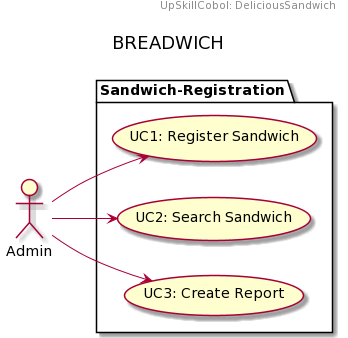

The diagram above was rendered by PlantUML. Its source (embedded in the PNG):
@startuml
left to right direction

header
UpSkillCobol: DeliciousSandwich
endheader

title \nBREADWICH\n



package Sandwich-Registration {
  usecase "UC1: Register Sandwich" as UC1
  usecase "UC2: Search Sandwich" as UC2
  usecase "UC3: Create Report" as UC3
}

Admin --> UC1
Admin --> UC2
Admin --> UC3
@enduml